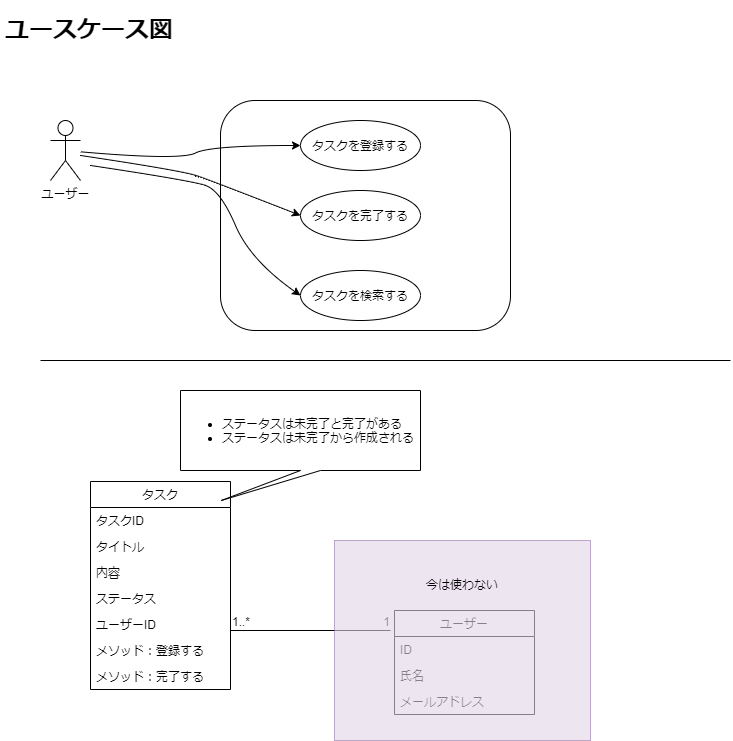

The diagram above was exported from draw.io. Its source (the exported page's mxGraphModel, read from the mxfile embedded in the PNG):
<mxGraphModel dx="359" dy="236" grid="1" gridSize="10" guides="1" tooltips="1" connect="1" arrows="1" fold="1" page="1" pageScale="1" pageWidth="827" pageHeight="1169" background="#ffffff" math="0" shadow="0">
  <root>
    <mxCell id="0" />
    <mxCell id="1" parent="0" />
    <mxCell id="2" value="ユーザー" style="shape=umlActor;verticalLabelPosition=bottom;verticalAlign=top;html=1;outlineConnect=0;" parent="1" vertex="1">
      <mxGeometry x="70" y="120" width="30" height="60" as="geometry" />
    </mxCell>
    <mxCell id="4" value="" style="rounded=1;whiteSpace=wrap;html=1;" parent="1" vertex="1">
      <mxGeometry x="240" y="100" width="290" height="230" as="geometry" />
    </mxCell>
    <mxCell id="5" value="タスクを登録する" style="ellipse;whiteSpace=wrap;html=1;" parent="1" vertex="1">
      <mxGeometry x="320" y="120" width="120" height="50" as="geometry" />
    </mxCell>
    <mxCell id="6" value="タスクを完了する" style="ellipse;whiteSpace=wrap;html=1;" parent="1" vertex="1">
      <mxGeometry x="320" y="190" width="120" height="50" as="geometry" />
    </mxCell>
    <mxCell id="7" value="" style="curved=1;endArrow=classic;html=1;entryX=0;entryY=0.5;entryDx=0;entryDy=0;" parent="1" source="2" target="5" edge="1">
      <mxGeometry width="50" height="50" relative="1" as="geometry">
        <mxPoint x="390" y="330" as="sourcePoint" />
        <mxPoint x="440" y="280" as="targetPoint" />
        <Array as="points">
          <mxPoint x="200" y="160" />
          <mxPoint x="230" y="145" />
        </Array>
      </mxGeometry>
    </mxCell>
    <mxCell id="9" value="" style="curved=1;endArrow=classic;html=1;entryX=0;entryY=0.5;entryDx=0;entryDy=0;" parent="1" target="6" edge="1">
      <mxGeometry width="50" height="50" relative="1" as="geometry">
        <mxPoint x="100" y="155" as="sourcePoint" />
        <mxPoint x="330" y="155" as="targetPoint" />
        <Array as="points">
          <mxPoint x="200" y="170" />
          <mxPoint x="230" y="180" />
        </Array>
      </mxGeometry>
    </mxCell>
    <mxCell id="10" value="&lt;h1&gt;ユースケース図&lt;/h1&gt;" style="text;html=1;strokeColor=none;fillColor=none;spacing=5;spacingTop=-20;whiteSpace=wrap;overflow=hidden;rounded=0;" parent="1" vertex="1">
      <mxGeometry x="20" y="10" width="190" height="80" as="geometry" />
    </mxCell>
    <mxCell id="11" value="" style="endArrow=none;html=1;" parent="1" edge="1">
      <mxGeometry width="50" height="50" relative="1" as="geometry">
        <mxPoint x="60" y="360" as="sourcePoint" />
        <mxPoint x="750" y="360" as="targetPoint" />
      </mxGeometry>
    </mxCell>
    <mxCell id="12" value="タスク" style="swimlane;fontStyle=0;childLayout=stackLayout;horizontal=1;startSize=26;fillColor=none;horizontalStack=0;resizeParent=1;resizeParentMax=0;resizeLast=0;collapsible=1;marginBottom=0;" parent="1" vertex="1">
      <mxGeometry x="110" y="481" width="140" height="208" as="geometry" />
    </mxCell>
    <mxCell id="13" value="タスクID" style="text;strokeColor=none;fillColor=none;align=left;verticalAlign=top;spacingLeft=4;spacingRight=4;overflow=hidden;rotatable=0;points=[[0,0.5],[1,0.5]];portConstraint=eastwest;" parent="12" vertex="1">
      <mxGeometry y="26" width="140" height="26" as="geometry" />
    </mxCell>
    <mxCell id="14" value="タイトル" style="text;strokeColor=none;fillColor=none;align=left;verticalAlign=top;spacingLeft=4;spacingRight=4;overflow=hidden;rotatable=0;points=[[0,0.5],[1,0.5]];portConstraint=eastwest;" parent="12" vertex="1">
      <mxGeometry y="52" width="140" height="26" as="geometry" />
    </mxCell>
    <mxCell id="20" value="内容" style="text;strokeColor=none;fillColor=none;align=left;verticalAlign=top;spacingLeft=4;spacingRight=4;overflow=hidden;rotatable=0;points=[[0,0.5],[1,0.5]];portConstraint=eastwest;" parent="12" vertex="1">
      <mxGeometry y="78" width="140" height="26" as="geometry" />
    </mxCell>
    <mxCell id="21" value="ステータス" style="text;strokeColor=none;fillColor=none;align=left;verticalAlign=top;spacingLeft=4;spacingRight=4;overflow=hidden;rotatable=0;points=[[0,0.5],[1,0.5]];portConstraint=eastwest;" parent="12" vertex="1">
      <mxGeometry y="104" width="140" height="26" as="geometry" />
    </mxCell>
    <mxCell id="15" value="ユーザーID" style="text;strokeColor=none;fillColor=none;align=left;verticalAlign=top;spacingLeft=4;spacingRight=4;overflow=hidden;rotatable=0;points=[[0,0.5],[1,0.5]];portConstraint=eastwest;" parent="12" vertex="1">
      <mxGeometry y="130" width="140" height="26" as="geometry" />
    </mxCell>
    <mxCell id="28" value="メソッド：登録する" style="text;strokeColor=none;fillColor=none;align=left;verticalAlign=top;spacingLeft=4;spacingRight=4;overflow=hidden;rotatable=0;points=[[0,0.5],[1,0.5]];portConstraint=eastwest;" parent="12" vertex="1">
      <mxGeometry y="156" width="140" height="26" as="geometry" />
    </mxCell>
    <mxCell id="29" value="メソッド：完了する" style="text;strokeColor=none;fillColor=none;align=left;verticalAlign=top;spacingLeft=4;spacingRight=4;overflow=hidden;rotatable=0;points=[[0,0.5],[1,0.5]];portConstraint=eastwest;" parent="12" vertex="1">
      <mxGeometry y="182" width="140" height="26" as="geometry" />
    </mxCell>
    <mxCell id="16" value="ユーザー" style="swimlane;fontStyle=0;childLayout=stackLayout;horizontal=1;startSize=26;fillColor=none;horizontalStack=0;resizeParent=1;resizeParentMax=0;resizeLast=0;collapsible=1;marginBottom=0;" parent="1" vertex="1">
      <mxGeometry x="414" y="610" width="140" height="104" as="geometry" />
    </mxCell>
    <mxCell id="17" value="ID" style="text;strokeColor=none;fillColor=none;align=left;verticalAlign=top;spacingLeft=4;spacingRight=4;overflow=hidden;rotatable=0;points=[[0,0.5],[1,0.5]];portConstraint=eastwest;" parent="16" vertex="1">
      <mxGeometry y="26" width="140" height="26" as="geometry" />
    </mxCell>
    <mxCell id="18" value="氏名" style="text;strokeColor=none;fillColor=none;align=left;verticalAlign=top;spacingLeft=4;spacingRight=4;overflow=hidden;rotatable=0;points=[[0,0.5],[1,0.5]];portConstraint=eastwest;" parent="16" vertex="1">
      <mxGeometry y="52" width="140" height="26" as="geometry" />
    </mxCell>
    <mxCell id="19" value="メールアドレス" style="text;strokeColor=none;fillColor=none;align=left;verticalAlign=top;spacingLeft=4;spacingRight=4;overflow=hidden;rotatable=0;points=[[0,0.5],[1,0.5]];portConstraint=eastwest;" parent="16" vertex="1">
      <mxGeometry y="78" width="140" height="26" as="geometry" />
    </mxCell>
    <mxCell id="23" value="" style="endArrow=none;html=1;rounded=0;" parent="1" edge="1">
      <mxGeometry relative="1" as="geometry">
        <mxPoint x="250" y="630" as="sourcePoint" />
        <mxPoint x="410" y="630" as="targetPoint" />
      </mxGeometry>
    </mxCell>
    <mxCell id="24" value="1..*" style="resizable=0;html=1;align=left;verticalAlign=bottom;" parent="23" connectable="0" vertex="1">
      <mxGeometry x="-1" relative="1" as="geometry" />
    </mxCell>
    <mxCell id="25" value="1" style="resizable=0;html=1;align=right;verticalAlign=bottom;" parent="23" connectable="0" vertex="1">
      <mxGeometry x="1" relative="1" as="geometry" />
    </mxCell>
    <mxCell id="26" value="&lt;ul&gt;&lt;li&gt;ステータスは未完了と完了がある&lt;/li&gt;&lt;li&gt;ステータスは未完了から作成される&lt;/li&gt;&lt;/ul&gt;" style="shape=callout;whiteSpace=wrap;html=1;perimeter=calloutPerimeter;position2=0.17;align=left;" parent="1" vertex="1">
      <mxGeometry x="200" y="390" width="240" height="110" as="geometry" />
    </mxCell>
    <mxCell id="27" value="今は使わない&lt;br&gt;&lt;br&gt;&lt;br&gt;&lt;br&gt;&lt;br&gt;&lt;br&gt;&lt;br&gt;&lt;br&gt;&lt;br&gt;" style="rounded=0;whiteSpace=wrap;html=1;fillColor=#e1d5e7;strokeColor=#9673a6;opacity=60;" parent="1" vertex="1">
      <mxGeometry x="354" y="540" width="256" height="200" as="geometry" />
    </mxCell>
    <mxCell id="30" value="タスクを検索する" style="ellipse;whiteSpace=wrap;html=1;" parent="1" vertex="1">
      <mxGeometry x="320" y="270" width="120" height="50" as="geometry" />
    </mxCell>
    <mxCell id="31" value="" style="curved=1;endArrow=classic;html=1;entryX=0;entryY=0.5;entryDx=0;entryDy=0;" parent="1" target="30" edge="1">
      <mxGeometry width="50" height="50" relative="1" as="geometry">
        <mxPoint x="110" y="165" as="sourcePoint" />
        <mxPoint x="330" y="225" as="targetPoint" />
        <Array as="points">
          <mxPoint x="210" y="180" />
          <mxPoint x="240" y="190" />
          <mxPoint x="270" y="260" />
        </Array>
      </mxGeometry>
    </mxCell>
  </root>
</mxGraphModel>